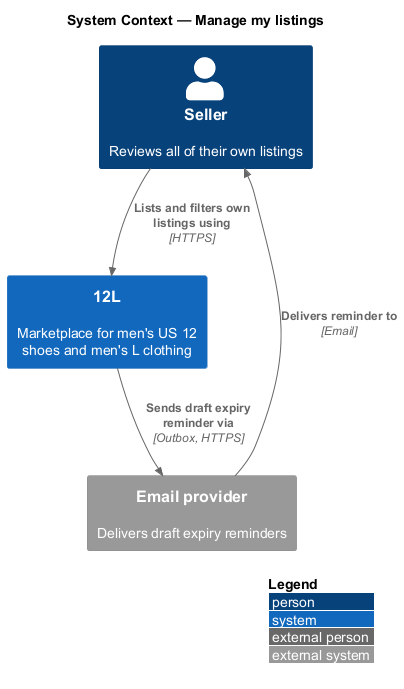

The diagram above was rendered by PlantUML. Its source (embedded in the PNG):
@startuml
!include <C4/C4_Context>
LAYOUT_WITH_LEGEND()
title System Context — Manage my listings

Person(seller, "Seller", "Reviews all of their own listings")
System(twelvel, "12L", "Marketplace for men's US 12 shoes and men's L clothing")
System_Ext(email, "Email provider", "Delivers draft expiry reminders")

Rel(seller, twelvel, "Lists and filters own listings using", "HTTPS")
Rel(twelvel, email, "Sends draft expiry reminder via", "Outbox, HTTPS")
Rel(email, seller, "Delivers reminder to", "Email")
@enduml